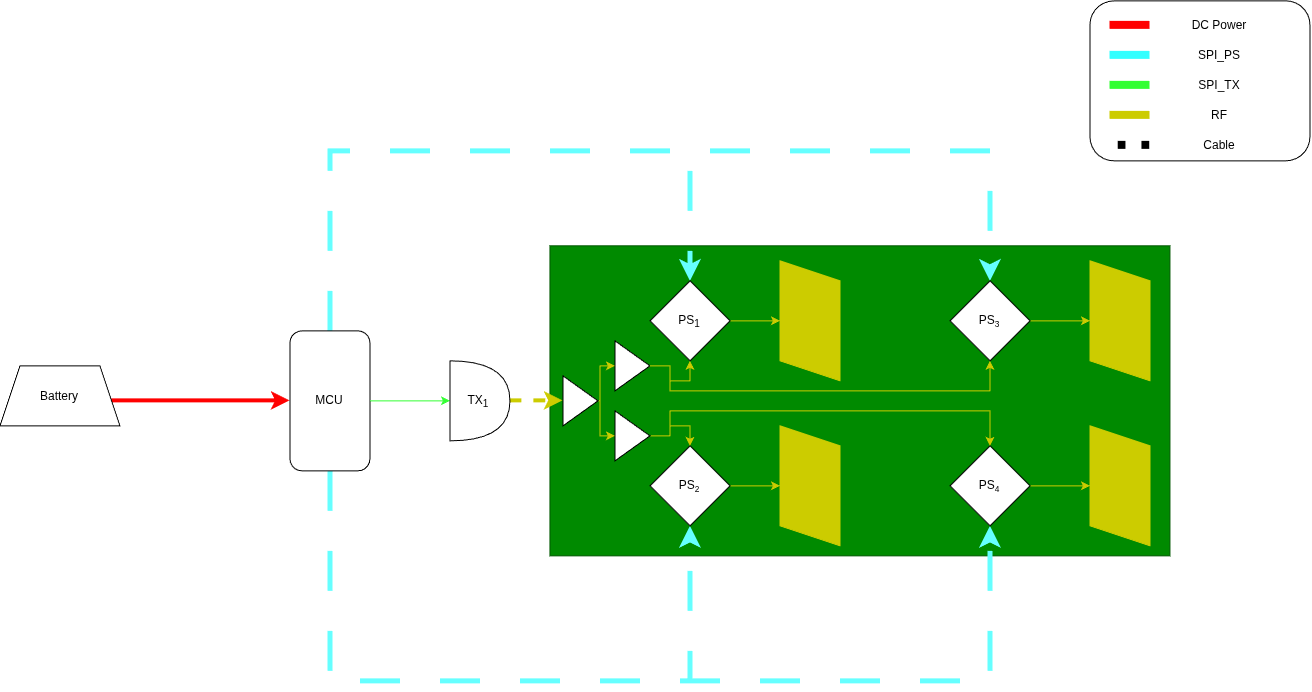

The diagram above was exported from draw.io. Its source (the exported page's mxGraphModel, read from the mxfile embedded in the PNG):
<mxGraphModel dx="2267" dy="1930" grid="1" gridSize="10" guides="1" tooltips="1" connect="1" arrows="1" fold="1" page="1" pageScale="1" pageWidth="850" pageHeight="1100" math="0" shadow="0" adaptiveColors="none">
  <root>
    <mxCell id="0" />
    <mxCell id="1" parent="0" />
    <mxCell id="Uazbs2ZnWwoQONYaCWYz-60" parent="1" style="rounded=0;whiteSpace=wrap;html=1;fillColor=#008a00;fontColor=#ffffff;strokeColor=#005700;" value="" vertex="1">
      <mxGeometry height="310" width="620" x="340" y="225" as="geometry" />
    </mxCell>
    <mxCell id="a_arahi1D5DXQyMf2854-1" edge="1" parent="1" source="Uazbs2ZnWwoQONYaCWYz-1" style="edgeStyle=orthogonalEdgeStyle;rounded=0;orthogonalLoop=1;jettySize=auto;html=1;entryX=0.5;entryY=0;entryDx=0;entryDy=0;dashed=1;dashPattern=8 8;strokeColor=#66FFFF;strokeWidth=5;" target="Uazbs2ZnWwoQONYaCWYz-6">
      <mxGeometry relative="1" as="geometry">
        <Array as="points">
          <mxPoint x="120" y="130" />
          <mxPoint x="480" y="130" />
        </Array>
      </mxGeometry>
    </mxCell>
    <mxCell id="a_arahi1D5DXQyMf2854-2" edge="1" parent="1" source="Uazbs2ZnWwoQONYaCWYz-1" style="edgeStyle=orthogonalEdgeStyle;rounded=0;orthogonalLoop=1;jettySize=auto;html=1;entryX=0.5;entryY=0;entryDx=0;entryDy=0;dashed=1;dashPattern=8 8;strokeColor=#66FFFF;strokeWidth=5;" target="Uazbs2ZnWwoQONYaCWYz-8">
      <mxGeometry relative="1" as="geometry">
        <Array as="points">
          <mxPoint x="120" y="130" />
          <mxPoint x="780" y="130" />
        </Array>
      </mxGeometry>
    </mxCell>
    <mxCell id="a_arahi1D5DXQyMf2854-3" edge="1" parent="1" source="Uazbs2ZnWwoQONYaCWYz-1" style="edgeStyle=orthogonalEdgeStyle;rounded=0;orthogonalLoop=1;jettySize=auto;html=1;entryX=0.5;entryY=1;entryDx=0;entryDy=0;dashed=1;dashPattern=8 8;strokeColor=#66FFFF;strokeWidth=5;" target="Uazbs2ZnWwoQONYaCWYz-7">
      <mxGeometry relative="1" as="geometry">
        <Array as="points">
          <mxPoint x="120" y="660" />
          <mxPoint x="480" y="660" />
        </Array>
      </mxGeometry>
    </mxCell>
    <mxCell id="a_arahi1D5DXQyMf2854-4" edge="1" parent="1" source="Uazbs2ZnWwoQONYaCWYz-1" style="edgeStyle=orthogonalEdgeStyle;rounded=0;orthogonalLoop=1;jettySize=auto;html=1;entryX=0.5;entryY=1;entryDx=0;entryDy=0;dashed=1;dashPattern=8 8;strokeColor=#66FFFF;strokeWidth=5;" target="Uazbs2ZnWwoQONYaCWYz-9">
      <mxGeometry relative="1" as="geometry">
        <Array as="points">
          <mxPoint x="120" y="660" />
          <mxPoint x="780" y="660" />
        </Array>
      </mxGeometry>
    </mxCell>
    <mxCell id="Uazbs2ZnWwoQONYaCWYz-1" parent="1" style="rounded=1;whiteSpace=wrap;html=1;" value="MCU" vertex="1">
      <mxGeometry height="140" width="80" x="80" y="310" as="geometry" />
    </mxCell>
    <mxCell id="Uazbs2ZnWwoQONYaCWYz-74" edge="1" parent="1" source="Uazbs2ZnWwoQONYaCWYz-2" style="edgeStyle=orthogonalEdgeStyle;curved=1;rounded=0;orthogonalLoop=1;jettySize=auto;html=1;exitX=1;exitY=0.5;exitDx=0;exitDy=0;exitPerimeter=0;entryX=0;entryY=0.5;entryDx=0;entryDy=0;strokeColor=light-dark(#CCCC00,#999900);dashed=1;strokeWidth=4;" target="a_arahi1D5DXQyMf2854-7">
      <mxGeometry relative="1" as="geometry" />
    </mxCell>
    <mxCell id="Uazbs2ZnWwoQONYaCWYz-2" parent="1" style="shape=or;whiteSpace=wrap;html=1;shapeInside=1;rotation=0;" value="TX&lt;sub&gt;1&lt;/sub&gt;" vertex="1">
      <mxGeometry height="80" width="60" x="240" y="340" as="geometry" />
    </mxCell>
    <mxCell id="Uazbs2ZnWwoQONYaCWYz-18" edge="1" parent="1" source="Uazbs2ZnWwoQONYaCWYz-6" style="edgeStyle=orthogonalEdgeStyle;curved=1;rounded=0;orthogonalLoop=1;jettySize=auto;html=1;exitX=1;exitY=0.5;exitDx=0;exitDy=0;entryX=0.5;entryY=0;entryDx=0;entryDy=0;strokeColor=light-dark(#CCCC00,#999900);" target="Uazbs2ZnWwoQONYaCWYz-11" value="&lt;div&gt;&lt;br&gt;&lt;/div&gt;&lt;div&gt;&lt;br&gt;&lt;/div&gt;">
      <mxGeometry relative="1" as="geometry" />
    </mxCell>
    <mxCell id="Uazbs2ZnWwoQONYaCWYz-6" parent="1" style="rhombus;whiteSpace=wrap;html=1;shapeInside=1;fillColor=light-dark(#FFFFFF,#121212);fontStyle=4" value="PS&lt;sub&gt;1&lt;/sub&gt;" vertex="1">
      <mxGeometry height="80" width="80" x="440" y="260" as="geometry" />
    </mxCell>
    <mxCell id="Uazbs2ZnWwoQONYaCWYz-19" edge="1" parent="1" source="Uazbs2ZnWwoQONYaCWYz-7" style="edgeStyle=orthogonalEdgeStyle;curved=1;rounded=0;orthogonalLoop=1;jettySize=auto;html=1;exitX=1;exitY=0.5;exitDx=0;exitDy=0;entryX=0.5;entryY=0;entryDx=0;entryDy=0;strokeColor=light-dark(#CCCC00,#999900);" target="Uazbs2ZnWwoQONYaCWYz-12">
      <mxGeometry relative="1" as="geometry" />
    </mxCell>
    <mxCell id="Uazbs2ZnWwoQONYaCWYz-7" parent="1" style="rhombus;whiteSpace=wrap;html=1;shapeInside=1;fillColor=light-dark(#FFFFFF,#121212);fontStyle=4" value="PS&lt;span style=&quot;font-size: 10px;&quot;&gt;&lt;sub&gt;2&lt;/sub&gt;&lt;/span&gt;" vertex="1">
      <mxGeometry height="80" width="80" x="440" y="425" as="geometry" />
    </mxCell>
    <mxCell id="Uazbs2ZnWwoQONYaCWYz-23" edge="1" parent="1" source="Uazbs2ZnWwoQONYaCWYz-8" style="edgeStyle=orthogonalEdgeStyle;curved=1;rounded=0;orthogonalLoop=1;jettySize=auto;html=1;exitX=1;exitY=0.5;exitDx=0;exitDy=0;entryX=0.5;entryY=0;entryDx=0;entryDy=0;strokeColor=light-dark(#CCCC00,#999900);" target="Uazbs2ZnWwoQONYaCWYz-14">
      <mxGeometry relative="1" as="geometry" />
    </mxCell>
    <mxCell id="Uazbs2ZnWwoQONYaCWYz-8" parent="1" style="rhombus;whiteSpace=wrap;html=1;shapeInside=1;fillColor=light-dark(#FFFFFF,#121212);fontStyle=4" value="PS&lt;span style=&quot;font-size: 10px;&quot;&gt;&lt;sub&gt;3&lt;/sub&gt;&lt;/span&gt;" vertex="1">
      <mxGeometry height="80" width="80" x="740" y="260" as="geometry" />
    </mxCell>
    <mxCell id="Uazbs2ZnWwoQONYaCWYz-22" edge="1" parent="1" source="Uazbs2ZnWwoQONYaCWYz-9" style="edgeStyle=orthogonalEdgeStyle;curved=1;rounded=0;orthogonalLoop=1;jettySize=auto;html=1;exitX=1;exitY=0.5;exitDx=0;exitDy=0;entryX=0.5;entryY=0;entryDx=0;entryDy=0;strokeColor=light-dark(#CCCC00,#999900);" target="Uazbs2ZnWwoQONYaCWYz-13">
      <mxGeometry relative="1" as="geometry" />
    </mxCell>
    <mxCell id="Uazbs2ZnWwoQONYaCWYz-9" parent="1" style="rhombus;whiteSpace=wrap;html=1;shapeInside=1;fillColor=light-dark(#FFFFFF,#121212);fontStyle=4" value="PS&lt;span style=&quot;font-size: 10px;&quot;&gt;&lt;sub&gt;4&lt;/sub&gt;&lt;/span&gt;" vertex="1">
      <mxGeometry height="80" width="80" x="740" y="425" as="geometry" />
    </mxCell>
    <mxCell id="Uazbs2ZnWwoQONYaCWYz-11" parent="1" style="shape=parallelogram;perimeter=parallelogramPerimeter;whiteSpace=wrap;html=1;shapeInside=1;fixedSize=1;rotation=-90;strokeColor=light-dark(#CCCC00,#999900);fillColor=light-dark(#CCCC00,#CCCC00);" value="" vertex="1">
      <mxGeometry height="60" width="120" x="540" y="270" as="geometry" />
    </mxCell>
    <mxCell id="Uazbs2ZnWwoQONYaCWYz-12" parent="1" style="shape=parallelogram;perimeter=parallelogramPerimeter;whiteSpace=wrap;html=1;shapeInside=1;fixedSize=1;rotation=-90;strokeColor=light-dark(#CCCC00,#999900);fillColor=light-dark(#CCCC00,#CCCC00);" value="" vertex="1">
      <mxGeometry height="60" width="120" x="540" y="435" as="geometry" />
    </mxCell>
    <mxCell id="Uazbs2ZnWwoQONYaCWYz-13" parent="1" style="shape=parallelogram;perimeter=parallelogramPerimeter;whiteSpace=wrap;html=1;shapeInside=1;fixedSize=1;rotation=-90;strokeColor=light-dark(#CCCC00,#999900);fillColor=light-dark(#CCCC00,#CCCC00);" value="" vertex="1">
      <mxGeometry height="60" width="120" x="850" y="435" as="geometry" />
    </mxCell>
    <mxCell id="Uazbs2ZnWwoQONYaCWYz-14" parent="1" style="shape=parallelogram;perimeter=parallelogramPerimeter;whiteSpace=wrap;html=1;shapeInside=1;fixedSize=1;rotation=-90;strokeColor=light-dark(#CCCC00,#999900);fillColor=light-dark(#CCCC00,#CCCC00);" value="" vertex="1">
      <mxGeometry height="60" width="120" x="850" y="270" as="geometry" />
    </mxCell>
    <mxCell id="Uazbs2ZnWwoQONYaCWYz-39" edge="1" parent="1" style="edgeStyle=orthogonalEdgeStyle;rounded=0;orthogonalLoop=1;jettySize=auto;html=1;entryX=0;entryY=0.5;entryDx=0;entryDy=0;strokeColor=light-dark(#FF0000,#000000);strokeWidth=4;exitX=1;exitY=0.5;exitDx=0;exitDy=0;" target="Uazbs2ZnWwoQONYaCWYz-1">
      <mxGeometry relative="1" as="geometry">
        <Array as="points">
          <mxPoint x="-120" y="380" />
        </Array>
        <mxPoint x="-120" y="390" as="sourcePoint" />
        <mxPoint x="60" y="360" as="targetPoint" />
      </mxGeometry>
    </mxCell>
    <mxCell id="Uazbs2ZnWwoQONYaCWYz-38" parent="1" style="shape=trapezoid;perimeter=trapezoidPerimeter;whiteSpace=wrap;html=1;shapeInside=1;fixedSize=1;" value="Battery" vertex="1">
      <mxGeometry height="60" width="120" x="-210" y="345" as="geometry" />
    </mxCell>
    <mxCell id="Uazbs2ZnWwoQONYaCWYz-40" edge="1" parent="1" source="Uazbs2ZnWwoQONYaCWYz-1" style="edgeStyle=orthogonalEdgeStyle;rounded=0;orthogonalLoop=1;jettySize=auto;html=1;exitX=1;exitY=0.5;exitDx=0;exitDy=0;entryX=0;entryY=0.5;entryDx=0;entryDy=0;entryPerimeter=0;strokeColor=light-dark(#33FF33,#000000);fillColor=#B3FF66;" target="Uazbs2ZnWwoQONYaCWYz-2">
      <mxGeometry relative="1" as="geometry">
        <Array as="points" />
      </mxGeometry>
    </mxCell>
    <mxCell id="Uazbs2ZnWwoQONYaCWYz-47" parent="1" style="rounded=1;whiteSpace=wrap;html=1;" value="" vertex="1">
      <mxGeometry height="160" width="220" x="880" y="-20" as="geometry" />
    </mxCell>
    <mxCell id="Uazbs2ZnWwoQONYaCWYz-49" parent="1" style="text;html=1;whiteSpace=wrap;strokeColor=none;fillColor=none;align=center;verticalAlign=middle;rounded=0;" value="DC Power" vertex="1">
      <mxGeometry height="30" width="60" x="980" y="-10" as="geometry" />
    </mxCell>
    <mxCell id="Uazbs2ZnWwoQONYaCWYz-50" edge="1" parent="1" style="endArrow=none;html=1;rounded=0;fillColor=light-dark(transparent,#FF0000);strokeWidth=8;strokeColor=light-dark(#FF0000,#000000);" value="">
      <mxGeometry height="50" relative="1" width="50" as="geometry">
        <mxPoint x="940" y="4.5" as="sourcePoint" />
        <mxPoint x="900" y="4.5" as="targetPoint" />
      </mxGeometry>
    </mxCell>
    <mxCell id="Uazbs2ZnWwoQONYaCWYz-51" parent="1" style="text;html=1;whiteSpace=wrap;strokeColor=none;fillColor=none;align=center;verticalAlign=middle;rounded=0;" value="SPI_PS" vertex="1">
      <mxGeometry height="30" width="60" x="980" y="20" as="geometry" />
    </mxCell>
    <mxCell id="Uazbs2ZnWwoQONYaCWYz-52" edge="1" parent="1" style="endArrow=none;html=1;rounded=0;fillColor=light-dark(transparent,#FF0000);strokeWidth=8;strokeColor=light-dark(#33FFFF,#000000);" value="">
      <mxGeometry height="50" relative="1" width="50" as="geometry">
        <mxPoint x="940" y="34.5" as="sourcePoint" />
        <mxPoint x="900" y="34.5" as="targetPoint" />
      </mxGeometry>
    </mxCell>
    <mxCell id="Uazbs2ZnWwoQONYaCWYz-53" parent="1" style="text;html=1;whiteSpace=wrap;strokeColor=none;fillColor=none;align=center;verticalAlign=middle;rounded=0;" value="SPI_TX" vertex="1">
      <mxGeometry height="30" width="60" x="980" y="50" as="geometry" />
    </mxCell>
    <mxCell id="Uazbs2ZnWwoQONYaCWYz-54" edge="1" parent="1" style="endArrow=none;html=1;rounded=0;fillColor=light-dark(transparent,#FF0000);strokeWidth=8;strokeColor=light-dark(#33FF33,#000000);" value="">
      <mxGeometry height="50" relative="1" width="50" as="geometry">
        <mxPoint x="940" y="64.5" as="sourcePoint" />
        <mxPoint x="900" y="64.5" as="targetPoint" />
      </mxGeometry>
    </mxCell>
    <mxCell id="Uazbs2ZnWwoQONYaCWYz-55" parent="1" style="text;html=1;whiteSpace=wrap;strokeColor=none;fillColor=none;align=center;verticalAlign=middle;rounded=0;" value="RF" vertex="1">
      <mxGeometry height="30" width="60" x="980" y="80" as="geometry" />
    </mxCell>
    <mxCell id="Uazbs2ZnWwoQONYaCWYz-56" edge="1" parent="1" style="endArrow=none;html=1;rounded=0;fillColor=light-dark(transparent,#FF0000);strokeWidth=8;strokeColor=light-dark(#CCCC00,#CCCC00);" value="">
      <mxGeometry height="50" relative="1" width="50" as="geometry">
        <mxPoint x="940" y="94.5" as="sourcePoint" />
        <mxPoint x="900" y="94.5" as="targetPoint" />
      </mxGeometry>
    </mxCell>
    <mxCell id="Uazbs2ZnWwoQONYaCWYz-75" parent="1" style="text;html=1;whiteSpace=wrap;strokeColor=none;fillColor=none;align=center;verticalAlign=middle;rounded=0;" value="Cable" vertex="1">
      <mxGeometry height="30" width="60" x="980" y="110" as="geometry" />
    </mxCell>
    <mxCell id="Uazbs2ZnWwoQONYaCWYz-76" edge="1" parent="1" style="endArrow=none;html=1;rounded=0;fillColor=light-dark(transparent,#FF0000);strokeWidth=8;strokeColor=default;dashed=1;dashPattern=1 2;jumpSize=0;sourcePerimeterSpacing=0;targetPerimeterSpacing=0;" value="">
      <mxGeometry height="50" relative="1" width="50" as="geometry">
        <mxPoint x="940" y="124.5" as="sourcePoint" />
        <mxPoint x="900" y="124.5" as="targetPoint" />
      </mxGeometry>
    </mxCell>
    <mxCell id="a_arahi1D5DXQyMf2854-10" edge="1" parent="1" source="a_arahi1D5DXQyMf2854-7" style="edgeStyle=orthogonalEdgeStyle;rounded=0;orthogonalLoop=1;jettySize=auto;html=1;strokeColor=light-dark(#CCCC00,#999900);" target="a_arahi1D5DXQyMf2854-8">
      <mxGeometry relative="1" as="geometry">
        <Array as="points">
          <mxPoint x="390.01" y="380" />
          <mxPoint x="390.01" y="345.01" />
        </Array>
      </mxGeometry>
    </mxCell>
    <mxCell id="a_arahi1D5DXQyMf2854-11" edge="1" parent="1" source="a_arahi1D5DXQyMf2854-7" style="edgeStyle=orthogonalEdgeStyle;rounded=0;orthogonalLoop=1;jettySize=auto;html=1;strokeColor=light-dark(#CCCC00,#999900);" target="a_arahi1D5DXQyMf2854-9">
      <mxGeometry relative="1" as="geometry">
        <Array as="points">
          <mxPoint x="390.01" y="380" />
          <mxPoint x="390.01" y="415.01" />
        </Array>
      </mxGeometry>
    </mxCell>
    <mxCell id="a_arahi1D5DXQyMf2854-7" parent="1" style="triangle;whiteSpace=wrap;html=1;shapeInside=1;" value="" vertex="1">
      <mxGeometry height="50" width="35" x="353" y="355" as="geometry" />
    </mxCell>
    <mxCell id="a_arahi1D5DXQyMf2854-12" edge="1" parent="1" source="a_arahi1D5DXQyMf2854-8" style="edgeStyle=orthogonalEdgeStyle;rounded=0;orthogonalLoop=1;jettySize=auto;html=1;entryX=0.5;entryY=1;entryDx=0;entryDy=0;strokeColor=light-dark(#CCCC00,#999900);" target="Uazbs2ZnWwoQONYaCWYz-6">
      <mxGeometry relative="1" as="geometry">
        <Array as="points">
          <mxPoint x="460.01" y="345.01" />
          <mxPoint x="460.01" y="360" />
          <mxPoint x="480.01" y="360" />
        </Array>
      </mxGeometry>
    </mxCell>
    <mxCell id="a_arahi1D5DXQyMf2854-8" parent="1" style="triangle;whiteSpace=wrap;html=1;shapeInside=1;" value="" vertex="1">
      <mxGeometry height="50" width="35" x="405" y="320" as="geometry" />
    </mxCell>
    <mxCell id="a_arahi1D5DXQyMf2854-14" edge="1" parent="1" source="a_arahi1D5DXQyMf2854-9" style="edgeStyle=orthogonalEdgeStyle;rounded=0;orthogonalLoop=1;jettySize=auto;html=1;entryX=0.5;entryY=0;entryDx=0;entryDy=0;strokeColor=light-dark(#CCCC00,#999900);" target="Uazbs2ZnWwoQONYaCWYz-7">
      <mxGeometry relative="1" as="geometry">
        <Array as="points">
          <mxPoint x="460" y="415" />
          <mxPoint x="460" y="405" />
          <mxPoint x="480" y="405" />
        </Array>
      </mxGeometry>
    </mxCell>
    <mxCell id="a_arahi1D5DXQyMf2854-15" edge="1" parent="1" source="a_arahi1D5DXQyMf2854-9" style="edgeStyle=orthogonalEdgeStyle;rounded=0;orthogonalLoop=1;jettySize=auto;html=1;entryX=0.5;entryY=0;entryDx=0;entryDy=0;strokeColor=light-dark(#CCCC00,#999900);" target="Uazbs2ZnWwoQONYaCWYz-9">
      <mxGeometry relative="1" as="geometry">
        <Array as="points">
          <mxPoint x="460" y="415" />
          <mxPoint x="460" y="390" />
          <mxPoint x="780" y="390" />
        </Array>
      </mxGeometry>
    </mxCell>
    <mxCell id="a_arahi1D5DXQyMf2854-9" parent="1" style="triangle;whiteSpace=wrap;html=1;shapeInside=1;" value="" vertex="1">
      <mxGeometry height="50" width="35" x="405" y="390" as="geometry" />
    </mxCell>
    <mxCell id="a_arahi1D5DXQyMf2854-13" edge="1" parent="1" source="a_arahi1D5DXQyMf2854-8" style="edgeStyle=orthogonalEdgeStyle;rounded=0;orthogonalLoop=1;jettySize=auto;html=1;entryX=0.5;entryY=1;entryDx=0;entryDy=0;strokeColor=light-dark(#CCCC00,#999900);" target="Uazbs2ZnWwoQONYaCWYz-8">
      <mxGeometry relative="1" as="geometry">
        <Array as="points">
          <mxPoint x="460" y="345" />
          <mxPoint x="460" y="370" />
          <mxPoint x="780" y="370" />
        </Array>
      </mxGeometry>
    </mxCell>
  </root>
</mxGraphModel>